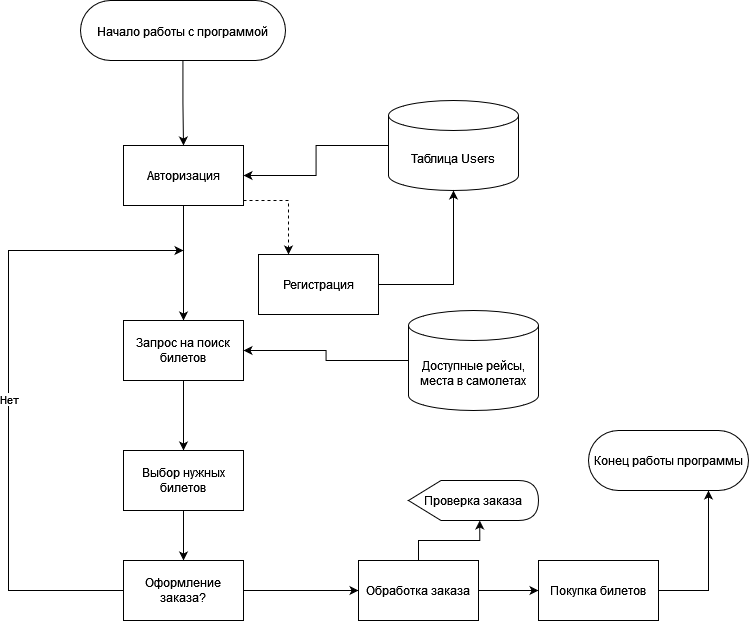

The diagram above was exported from draw.io. Its source (the exported page's mxGraphModel, read from the mxfile embedded in the PNG):
<mxGraphModel dx="1500" dy="757" grid="1" gridSize="10" guides="1" tooltips="1" connect="1" arrows="1" fold="1" page="1" pageScale="1" pageWidth="1169" pageHeight="827" math="0" shadow="0">
  <root>
    <mxCell id="0" />
    <mxCell id="1" parent="0" />
    <mxCell id="EA_qAM9MpWt_pfTO48UK-9" style="edgeStyle=orthogonalEdgeStyle;rounded=0;orthogonalLoop=1;jettySize=auto;html=1;entryX=0.5;entryY=0;entryDx=0;entryDy=0;" edge="1" parent="1" source="EA_qAM9MpWt_pfTO48UK-5" target="EA_qAM9MpWt_pfTO48UK-6">
      <mxGeometry relative="1" as="geometry" />
    </mxCell>
    <mxCell id="EA_qAM9MpWt_pfTO48UK-5" value="&lt;font style=&quot;font-size: 15px;&quot;&gt;&lt;font style=&quot;font-size: 15px;&quot;&gt;&lt;font style=&quot;font-size: 15px;&quot;&gt;&lt;font style=&quot;font-size: 15px;&quot;&gt;&lt;font style=&quot;font-size: 14px;&quot;&gt;&lt;font style=&quot;font-size: 13px;&quot;&gt;&lt;font style=&quot;font-size: 12px;&quot;&gt;&lt;font style=&quot;font-size: 11px;&quot;&gt;&lt;font style=&quot;font-size: 12px;&quot;&gt;Начало работы с программой&lt;/font&gt;&lt;/font&gt;&lt;/font&gt;&lt;/font&gt;&lt;/font&gt;&lt;/font&gt;&lt;/font&gt;&lt;/font&gt;&lt;/font&gt;" style="rounded=1;whiteSpace=wrap;html=1;arcSize=50;" vertex="1" parent="1">
      <mxGeometry x="482" y="130" width="205" height="60" as="geometry" />
    </mxCell>
    <mxCell id="EA_qAM9MpWt_pfTO48UK-11" style="edgeStyle=orthogonalEdgeStyle;rounded=0;orthogonalLoop=1;jettySize=auto;html=1;entryX=0.25;entryY=0;entryDx=0;entryDy=0;dashed=1;" edge="1" parent="1" source="EA_qAM9MpWt_pfTO48UK-6" target="EA_qAM9MpWt_pfTO48UK-10">
      <mxGeometry relative="1" as="geometry">
        <Array as="points">
          <mxPoint x="690" y="330" />
        </Array>
      </mxGeometry>
    </mxCell>
    <mxCell id="EA_qAM9MpWt_pfTO48UK-14" style="edgeStyle=orthogonalEdgeStyle;rounded=0;orthogonalLoop=1;jettySize=auto;html=1;entryX=0.5;entryY=0;entryDx=0;entryDy=0;" edge="1" parent="1" source="EA_qAM9MpWt_pfTO48UK-6" target="EA_qAM9MpWt_pfTO48UK-13">
      <mxGeometry relative="1" as="geometry" />
    </mxCell>
    <mxCell id="EA_qAM9MpWt_pfTO48UK-6" value="Авторизация" style="rounded=0;whiteSpace=wrap;html=1;" vertex="1" parent="1">
      <mxGeometry x="525" y="275" width="120" height="60" as="geometry" />
    </mxCell>
    <mxCell id="EA_qAM9MpWt_pfTO48UK-8" style="edgeStyle=orthogonalEdgeStyle;rounded=0;orthogonalLoop=1;jettySize=auto;html=1;" edge="1" parent="1" source="EA_qAM9MpWt_pfTO48UK-7" target="EA_qAM9MpWt_pfTO48UK-6">
      <mxGeometry relative="1" as="geometry" />
    </mxCell>
    <mxCell id="EA_qAM9MpWt_pfTO48UK-7" value="Таблица Users" style="shape=cylinder3;whiteSpace=wrap;html=1;boundedLbl=1;backgroundOutline=1;size=15;" vertex="1" parent="1">
      <mxGeometry x="790" y="230" width="130" height="90" as="geometry" />
    </mxCell>
    <mxCell id="EA_qAM9MpWt_pfTO48UK-12" style="edgeStyle=orthogonalEdgeStyle;rounded=0;orthogonalLoop=1;jettySize=auto;html=1;entryX=0.5;entryY=1;entryDx=0;entryDy=0;entryPerimeter=0;" edge="1" parent="1" source="EA_qAM9MpWt_pfTO48UK-10" target="EA_qAM9MpWt_pfTO48UK-7">
      <mxGeometry relative="1" as="geometry" />
    </mxCell>
    <mxCell id="EA_qAM9MpWt_pfTO48UK-10" value="Регистрация" style="rounded=0;whiteSpace=wrap;html=1;" vertex="1" parent="1">
      <mxGeometry x="660" y="384" width="120" height="60" as="geometry" />
    </mxCell>
    <mxCell id="EA_qAM9MpWt_pfTO48UK-18" style="edgeStyle=orthogonalEdgeStyle;rounded=0;orthogonalLoop=1;jettySize=auto;html=1;entryX=0.5;entryY=0;entryDx=0;entryDy=0;" edge="1" parent="1" source="EA_qAM9MpWt_pfTO48UK-13" target="EA_qAM9MpWt_pfTO48UK-17">
      <mxGeometry relative="1" as="geometry" />
    </mxCell>
    <mxCell id="EA_qAM9MpWt_pfTO48UK-13" value="Запрос на поиск билетов" style="rounded=0;whiteSpace=wrap;html=1;" vertex="1" parent="1">
      <mxGeometry x="525" y="450" width="120" height="60" as="geometry" />
    </mxCell>
    <mxCell id="EA_qAM9MpWt_pfTO48UK-16" style="edgeStyle=orthogonalEdgeStyle;rounded=0;orthogonalLoop=1;jettySize=auto;html=1;entryX=1;entryY=0.5;entryDx=0;entryDy=0;" edge="1" parent="1" source="EA_qAM9MpWt_pfTO48UK-15" target="EA_qAM9MpWt_pfTO48UK-13">
      <mxGeometry relative="1" as="geometry" />
    </mxCell>
    <mxCell id="EA_qAM9MpWt_pfTO48UK-15" value="Доступные рейсы, места в самолетах" style="shape=cylinder3;whiteSpace=wrap;html=1;boundedLbl=1;backgroundOutline=1;size=15;" vertex="1" parent="1">
      <mxGeometry x="810" y="440" width="130" height="100" as="geometry" />
    </mxCell>
    <mxCell id="EA_qAM9MpWt_pfTO48UK-20" style="edgeStyle=orthogonalEdgeStyle;rounded=0;orthogonalLoop=1;jettySize=auto;html=1;entryX=0.5;entryY=0;entryDx=0;entryDy=0;" edge="1" parent="1" source="EA_qAM9MpWt_pfTO48UK-17" target="EA_qAM9MpWt_pfTO48UK-19">
      <mxGeometry relative="1" as="geometry" />
    </mxCell>
    <mxCell id="EA_qAM9MpWt_pfTO48UK-17" value="Выбор нужных билетов" style="rounded=0;whiteSpace=wrap;html=1;" vertex="1" parent="1">
      <mxGeometry x="525" y="580" width="120" height="60" as="geometry" />
    </mxCell>
    <mxCell id="EA_qAM9MpWt_pfTO48UK-21" style="edgeStyle=orthogonalEdgeStyle;rounded=0;orthogonalLoop=1;jettySize=auto;html=1;" edge="1" parent="1" source="EA_qAM9MpWt_pfTO48UK-19">
      <mxGeometry relative="1" as="geometry">
        <mxPoint x="585" y="380" as="targetPoint" />
        <Array as="points">
          <mxPoint x="410" y="720" />
          <mxPoint x="410" y="380" />
        </Array>
      </mxGeometry>
    </mxCell>
    <mxCell id="EA_qAM9MpWt_pfTO48UK-22" value="Нет" style="edgeLabel;html=1;align=center;verticalAlign=middle;resizable=0;points=[];" vertex="1" connectable="0" parent="EA_qAM9MpWt_pfTO48UK-21">
      <mxGeometry x="-0.0277" relative="1" as="geometry">
        <mxPoint y="-1" as="offset" />
      </mxGeometry>
    </mxCell>
    <mxCell id="EA_qAM9MpWt_pfTO48UK-24" style="edgeStyle=orthogonalEdgeStyle;rounded=0;orthogonalLoop=1;jettySize=auto;html=1;entryX=0;entryY=0.5;entryDx=0;entryDy=0;" edge="1" parent="1" source="EA_qAM9MpWt_pfTO48UK-19" target="EA_qAM9MpWt_pfTO48UK-23">
      <mxGeometry relative="1" as="geometry" />
    </mxCell>
    <mxCell id="EA_qAM9MpWt_pfTO48UK-19" value="Оформление заказа?" style="rounded=0;whiteSpace=wrap;html=1;" vertex="1" parent="1">
      <mxGeometry x="525" y="690" width="120" height="60" as="geometry" />
    </mxCell>
    <mxCell id="EA_qAM9MpWt_pfTO48UK-26" style="edgeStyle=orthogonalEdgeStyle;rounded=0;orthogonalLoop=1;jettySize=auto;html=1;entryX=0;entryY=0;entryDx=71.25;entryDy=40;entryPerimeter=0;" edge="1" parent="1" source="EA_qAM9MpWt_pfTO48UK-23" target="EA_qAM9MpWt_pfTO48UK-25">
      <mxGeometry relative="1" as="geometry" />
    </mxCell>
    <mxCell id="EA_qAM9MpWt_pfTO48UK-28" style="edgeStyle=orthogonalEdgeStyle;rounded=0;orthogonalLoop=1;jettySize=auto;html=1;entryX=0;entryY=0.5;entryDx=0;entryDy=0;" edge="1" parent="1" source="EA_qAM9MpWt_pfTO48UK-23" target="EA_qAM9MpWt_pfTO48UK-27">
      <mxGeometry relative="1" as="geometry" />
    </mxCell>
    <mxCell id="EA_qAM9MpWt_pfTO48UK-23" value="Обработка заказа" style="rounded=0;whiteSpace=wrap;html=1;" vertex="1" parent="1">
      <mxGeometry x="760" y="690" width="120" height="60" as="geometry" />
    </mxCell>
    <mxCell id="EA_qAM9MpWt_pfTO48UK-25" value="Проверка заказа" style="shape=display;whiteSpace=wrap;html=1;" vertex="1" parent="1">
      <mxGeometry x="810" y="610" width="130" height="40" as="geometry" />
    </mxCell>
    <mxCell id="EA_qAM9MpWt_pfTO48UK-30" style="edgeStyle=orthogonalEdgeStyle;rounded=0;orthogonalLoop=1;jettySize=auto;html=1;entryX=0.75;entryY=1;entryDx=0;entryDy=0;" edge="1" parent="1" source="EA_qAM9MpWt_pfTO48UK-27" target="EA_qAM9MpWt_pfTO48UK-29">
      <mxGeometry relative="1" as="geometry">
        <Array as="points">
          <mxPoint x="1110" y="720" />
        </Array>
      </mxGeometry>
    </mxCell>
    <mxCell id="EA_qAM9MpWt_pfTO48UK-27" value="Покупка билетов" style="rounded=0;whiteSpace=wrap;html=1;" vertex="1" parent="1">
      <mxGeometry x="940" y="690" width="120" height="60" as="geometry" />
    </mxCell>
    <mxCell id="EA_qAM9MpWt_pfTO48UK-29" value="Конец работы программы" style="rounded=1;whiteSpace=wrap;html=1;arcSize=50;" vertex="1" parent="1">
      <mxGeometry x="990" y="560" width="160" height="60" as="geometry" />
    </mxCell>
  </root>
</mxGraphModel>